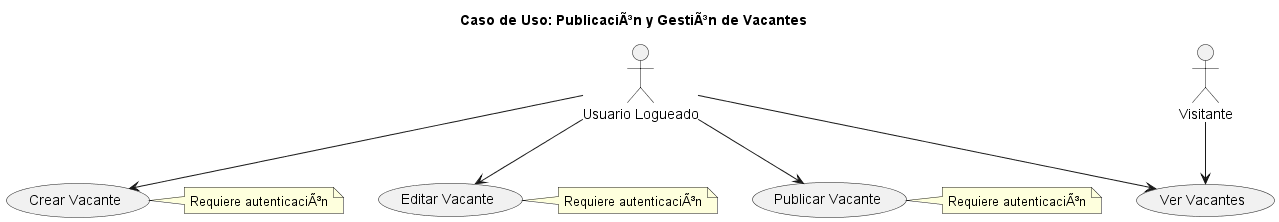

The diagram above was rendered by PlantUML. Its source (embedded in the PNG):
@startuml
title Caso de Uso: PublicaciÃ³n y GestiÃ³n de Vacantes

actor "Visitante" as Visitor
actor "Usuario Logueado" as LoggedUser

usecase "Ver Vacantes" as UC_Ver
usecase "Crear Vacante" as UC_Crear
usecase "Editar Vacante" as UC_Editar
usecase "Publicar Vacante" as UC_Publicar

'Relaciones
Visitor --> UC_Ver
LoggedUser --> UC_Ver
LoggedUser --> UC_Crear
LoggedUser --> UC_Editar
LoggedUser --> UC_Publicar

note right of UC_Crear
  Requiere autenticaciÃ³n
end note

note right of UC_Editar
  Requiere autenticaciÃ³n
end note

note right of UC_Publicar
  Requiere autenticaciÃ³n
end note

@enduml